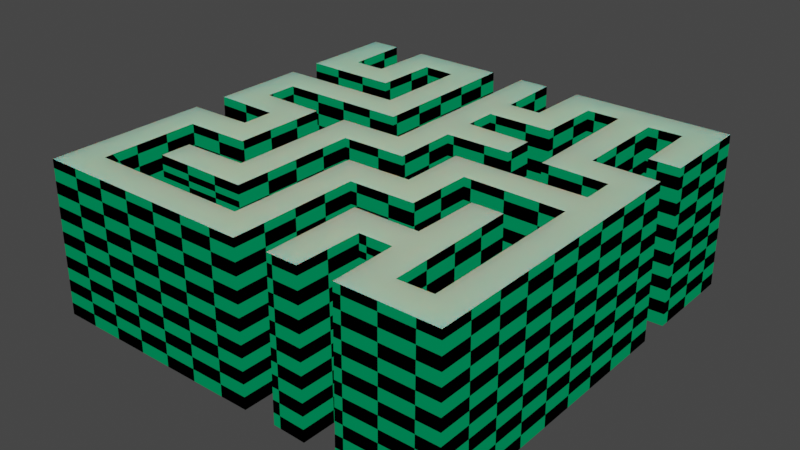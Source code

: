 # Source: mazel1.blend  (saved by Blender 2.80.75; exported with 4.5.12 LTS)
import bpy
from mathutils import Matrix  # noqa: F401  (used for matrix-valued properties, if any)

bpy.ops.wm.read_factory_settings(use_empty=True)
scene = bpy.context.scene
scene.name = 'Scene'

# ---- collections
col_collection = bpy.data.collections.new('Collection'); scene.collection.children.link(col_collection)

# ---- materials (node trees are filled in below, after node groups)
mat_mazetop = bpy.data.materials.new('mazetop')
mat_mazetop.use_transparent_shadow = False
mat_mazewall = bpy.data.materials.new('mazewall')
mat_mazewall.use_transparent_shadow = False

# ---- material node trees
mat_mazetop.use_nodes = True; mat_mazetop.node_tree.nodes.clear()
_N = mat_mazetop.node_tree.nodes; _L = mat_mazetop.node_tree.links
n0 = _N.new('ShaderNodeOutputMaterial'); n0.name = 'Material Output'; n0.location = (538, 566)
n1 = _N.new('ShaderNodeBsdfPrincipled'); n1.name = 'Principled BSDF'; n1.location = (-340, 587)
n1.distribution = 'GGX'
n1.subsurface_method = 'BURLEY'
n1.inputs[0].default_value = (0.5364, 0.8, 0.556, 1.0)
n1.inputs[1].default_value = 0.1627
n1.inputs[3].default_value = 1.45
n1.inputs[8].default_value = 1.0
n1.inputs[10].default_value = 1.0
n1.inputs[27].default_value = (0.0, 0.0, 0.0, 1.0)
n1.inputs[28].default_value = 1.0
_L.new(n1.outputs[0], n0.inputs[0])
n0.is_active_output = True
mat_mazewall.use_nodes = True; mat_mazewall.node_tree.nodes.clear()
_N = mat_mazewall.node_tree.nodes; _L = mat_mazewall.node_tree.links
n0 = _N.new('ShaderNodeOutputMaterial'); n0.name = 'Material Output'; n0.location = (397, 381)
n0.hide = True
n1 = _N.new('ShaderNodeTexChecker'); n1.name = 'Checker Texture'; n1.location = (108, 427)
n1.inputs[1].default_value = (0.0, 0.1798, 0.06535, 1.0)
n1.inputs[2].default_value = (0.0, 0.0, 0.0, 1.0)
n1.inputs[3].default_value = 12.7
_L.new(n1.outputs[0], n0.inputs[0])
n0.is_active_output = True

# ---- world
world_world = bpy.data.worlds.new('World'); scene.world = world_world
world_world.use_nodes = True; world_world.node_tree.nodes.clear()
_N = world_world.node_tree.nodes; _L = world_world.node_tree.links
n0 = _N.new('ShaderNodeOutputWorld'); n0.name = 'World Output'; n0.location = (300, 300)
n1 = _N.new('ShaderNodeBackground'); n1.name = 'Background'; n1.location = (10, 300)
n1.inputs[0].default_value = (0.05088, 0.05088, 0.05088, 1.0)
_L.new(n1.outputs[0], n0.inputs[0])
n0.is_active_output = True
world_world.color = (0.05088, 0.05088, 0.05088)
world_world.use_sun_shadow = False
world_world.sun_shadow_jitter_overblur = 0.0

# ---- meshes
me_plane = bpy.data.meshes.new('Plane')
me_plane.from_pydata([(0.8221, 0.7539, -0.4935), (-0.1779, 0.7539, -0.4935), (-0.5529, -0.2461, 0.5065), (-0.6818, -0.7501, 0.5065), (-0.05682, -0.7501, 0.5065), (-0.1818, -0.6251, -0.4935), (0.3221, 0.2539, -0.4935), (0.3221, 0.3789, -0.4935), (0.8221, 0.2539, -0.4935), (0.8221, 0.3789, -0.4935), (0.6971, 0.003856, 0.5065), (0.3221, 0.1289, -0.4935), (0.1932, 0.4999, 0.5065), (0.06818, 0.4999, 0.5065), (-0.3029, 0.2539, 0.5065), (-0.4318, 0.3749, -0.4935), (-0.4279, 0.003856, -0.4935), (-0.05291, 0.003856, 0.5065), (-0.1779, 0.1289, -0.4935), (-0.5568, 0.4999, 0.5065), (-0.6818, 0.4999, 0.5065), (0.6971, -0.7461, 0.5065), (0.5682, -0.7501, 0.5065), (0.8221, -0.8711, -0.4935), (0.06818, -0.8751, -0.4935), (0.3182, -0.8751, -0.4935), (0.1971, -0.2461, 0.5065), (0.07209, -0.1211, -0.4935), (0.4432, -0.5001, 0.5065), (0.3182, -0.3751, -0.4935), (-0.3029, -0.4961, 0.5065), (-0.4279, -0.3711, -0.4935), (-0.3029, 0.6289, 0.5065), (0.6971, -0.1211, 0.5065), (0.4432, -0.8751, -0.4935), (-0.8068, -0.8751, -0.4935), (0.6971, 0.1289, 0.5065), (0.6932, 0.3749, -0.4935), (-0.5568, -0.6251, -0.4935), (-0.5529, -0.1211, 0.5065), (-0.05682, 0.7578, -0.4935), (-0.06072, -0.2461, -0.4935), (-0.1857, -0.1211, 0.5065), (0.4432, -0.2422, -0.4935), (0.3182, -0.1172, 0.5065), (0.3182, -0.6172, 0.5065), (-0.5568, 0.7578, -0.4935), (-0.6818, 0.7578, -0.4935), (0.5643, 0.2539, 0.5065), (0.06428, 0.2539, 0.5065), (0.06428, 0.3789, 0.5065), (0.1932, 0.007762, -0.4935), (0.06428, 0.1289, 0.5065), (0.1932, 0.7578, -0.4935), (0.06818, 0.7578, -0.4935), (0.3182, 0.6328, 0.5065), (-0.3107, 0.003856, -0.4935), (-0.8107, 0.2539, -0.4935), (-0.6857, 0.003856, 0.5065), (-0.6857, 0.1289, 0.5065), (-0.8107, 0.7539, -0.4935), (-0.8107, -0.2461, -0.4935), (-0.5607, -0.4961, -0.4935), (-0.6857, -0.3711, 0.5065), (0.1893, -0.4961, -0.4935), (0.06428, -0.3711, 0.5065), (0.5682, -0.2422, -0.4935), (-0.4318, 0.6328, 0.5065), (0.5643, 0.6289, 0.5065), (0.6932, 0.6328, 0.5065), (0.1893, -0.8711, -0.4935), (-0.8107, -0.1211, -0.4935), (-0.8107, 0.3789, -0.4935), (0.4432, 0.6328, 0.5065), (0.4393, 0.1289, -0.4935), (0.4432, -0.6172, 0.5065), (-0.5529, -0.6172, 0.5065), (0.6971, 0.3828, 0.5065), (0.4471, 0.1328, 0.5065), (-0.8029, 0.3828, 0.5065), (-0.8029, -0.8672, 0.5065), (-0.8029, -0.1172, 0.5065), (0.1971, -0.8672, 0.5065), (0.4471, -0.8672, 0.5065), (0.5721, -0.7422, -0.4935), (-0.6779, 0.5078, -0.4935), (-0.6779, 0.007762, -0.4935), (0.07209, 0.5078, -0.4935), (0.07209, 0.2578, -0.4935), (0.5721, 0.2578, -0.4935), (-0.6779, -0.7422, -0.4935), (-0.05291, 0.7499, 0.5065), (-0.05291, -0.2501, 0.5065), (-0.1779, -0.1251, -0.4935), (0.4471, -0.2501, 0.5065), (0.3221, -0.1251, -0.4935), (0.3221, -0.6251, -0.4935), (-0.5607, -0.2422, -0.4935), (-0.06072, -0.7422, -0.4935), (-0.1857, -0.6172, 0.5065), (-0.5529, 0.7499, 0.5065), (0.3143, 0.3828, 0.5065), (0.8143, 0.3828, 0.5065), (0.6893, 0.007762, -0.4935), (0.07209, 0.3749, -0.4935), (0.1971, -5.073e-05, 0.5065), (0.07209, 0.1249, -0.4935), (0.3143, 0.1328, 0.5065), (0.1971, 0.7499, 0.5065), (0.1893, 0.5078, -0.4935), (0.3221, 0.6249, -0.4935), (-0.3107, 0.2578, -0.4935), (-0.4357, 0.3828, 0.5065), (-0.3029, -5.073e-05, 0.5065), (-0.06072, 0.007762, -0.4935), (-0.1857, 0.1328, 0.5065), (-0.8029, 0.2499, 0.5065), (-0.6779, 0.1249, -0.4935), (-0.8029, 0.7499, 0.5065), (-0.5607, 0.5078, -0.4935), (-0.8029, -0.2501, 0.5065), (-0.5529, -0.5001, 0.5065), (-0.6779, -0.3751, -0.4935), (0.6893, -0.7422, -0.4935), (0.8143, -0.8672, 0.5065), (0.06428, -0.8672, 0.5065), (0.3143, -0.8672, 0.5065), (0.1893, -0.2422, -0.4935), (0.06428, -0.1172, 0.5065), (0.1971, -0.5001, 0.5065), (0.07209, -0.3751, -0.4935), (0.4393, -0.4922, -0.4935), (0.3143, -0.3672, 0.5065), (-0.3107, -0.4922, -0.4935), (-0.4357, -0.3672, 0.5065), (-0.4279, 0.6249, -0.4935), (0.5721, 0.6249, -0.4935), (-0.8107, -0.8282, -0.4935), (0.4393, -0.6251, -0.4935), (-0.5607, -0.1251, -0.4935), (0.6893, 0.1249, -0.4935), (0.4393, 0.6249, -0.4935), (0.6893, -0.1251, -0.4935), (-0.3107, 0.6249, -0.4935), (0.6893, 0.6249, -0.4935), (0.5643, -0.2501, 0.5065), (-0.4357, -5.073e-05, 0.5065), (0.06428, 0.7499, 0.5065), (0.8143, 0.2499, 0.5065), (0.3143, 0.2499, 0.5065), (-0.6857, 0.7499, 0.5065), (-0.1857, 0.7499, 0.5065), (-0.06072, 0.7499, -0.4935), (0.8143, 0.7499, 0.5065)], [], [(78, 73, 141, 74), (24, 130, 65, 125), (43, 131, 28, 94), (44, 132, 29, 95), (45, 126, 25, 96), (61, 120, 2, 97), (112, 79, 72, 15), (19, 100, 46, 119), (50, 104, 7, 101), (148, 8, 89, 48), (4, 92, 41, 98), (88, 49, 149, 6), (39, 139, 97, 2), (106, 52, 128, 27), (11, 107, 52, 106), (12, 108, 53, 109), (87, 54, 147, 13), (14, 111, 57, 116), (129, 64, 70, 82), (30, 113, 56, 133), (17, 114, 56, 113), (18, 115, 59, 117), (146, 16, 86, 58), (137, 35, 80, 120, 61), (3, 4, 98, 90), (100, 151, 1, 46), (84, 66, 145, 22), (81, 116, 57, 71), (108, 153, 0, 53), (63, 3, 90, 122), (10, 103, 51, 105), (62, 121, 30, 133), (67, 112, 15, 135), (75, 138, 34, 83), (9, 102, 77, 37), (65, 130, 29, 132), (33, 44, 95, 142), (69, 144, 37, 77), (135, 143, 32, 67), (92, 4, 3, 63, 134, 146, 58, 59, 115, 151, 100, 19, 20, 150, 118, 79, 112, 67, 32, 14, 116, 81, 39, 2, 120, 80, 125, 65, 132, 44, 33, 21, 22, 145, 94, 28, 129, 82, 126, 45, 75, 83, 124, 148, 48, 68, 69, 77, 102, 153, 108, 12, 13, 147, 91, 17, 113, 30, 121, 76, 99, 42, 128, 52, 107, 149, 49, 50, 101, 55, 73, 78, 36, 10, 105, 26), (139, 39, 81, 71), (140, 36, 78, 74), (70, 25, 126, 82), (87, 13, 12, 109), (125, 80, 35, 24), (38, 5, 99, 76), (63, 122, 31, 134), (58, 86, 117, 59), (123, 21, 33, 142), (146, 134, 31, 16), (36, 140, 103, 10), (55, 101, 7, 110), (1, 151, 115, 18), (60, 118, 150, 47), (88, 104, 50, 49), (32, 143, 111, 14), (85, 47, 150, 20), (9, 0, 153, 102), (110, 141, 73, 55), (42, 93, 27, 128), (41, 92, 26, 127), (23, 124, 83, 34), (21, 123, 84, 22), (89, 136, 68, 48), (51, 127, 26, 105), (64, 129, 28, 131), (40, 152, 114, 17, 91), (68, 136, 144, 69), (5, 93, 42, 99), (40, 91, 147, 54), (85, 20, 19, 119), (6, 149, 107, 11), (23, 8, 148, 124), (118, 60, 72, 79), (96, 138, 75, 45), (94, 145, 66, 43), (76, 121, 62, 38)])
me_plane.polygons.foreach_set('material_index', [1, 1, 1, 1, 1, 1, 1, 1, 1, 1, 1, 1, 1, 1, 1, 1, 1, 1, 1, 1, 1, 1, 1, 1, 1, 1, 1, 1, 1, 1, 1, 1, 1, 1, 1, 1, 1, 1, 1, 0, 1, 1, 1, 1, 1, 1, 1, 1, 1, 1, 1, 1, 1, 1, 1, 1, 1, 1, 1, 1, 1, 1, 1, 1, 1, 1, 1, 1, 1, 1, 1, 1, 1, 1, 1, 1, 1])
_uv = me_plane.uv_layers.new(name='UVMap')
_uv.uv.foreach_set('vector', [0.7207, 0.5957, 0.7188, 0.8457, 0.7168, 0.8418, 0.7168, 0.5938, 0.5312, 0.0918, 0.5332, 0.3418, 0.5293, 0.3438, 0.5293, 0.0957, 0.7188, 0.4082, 0.7168, 0.2832, 0.7188, 0.2793, 0.7207, 0.4043, 0.6562, 0.4707, 0.6543, 0.3457, 0.6562, 0.3418, 0.6582, 0.4668, 0.6562, 0.2207, 0.6543, 0.0957, 0.6562, 0.0918, 0.6582, 0.2168, 0.0918, 0.4062, 0.0957, 0.4043, 0.2207, 0.4062, 0.2168, 0.4082, 0.2793, 0.7207, 0.0957, 0.7207, 0.0918, 0.7188, 0.2812, 0.7168, 0.2188, 0.7793, 0.2207, 0.9043, 0.2188, 0.9082, 0.2168, 0.7832, 0.5293, 0.7188, 0.5332, 0.7168, 0.6582, 0.7188, 0.6543, 0.7207, 0.9043, 0.6543, 0.9082, 0.6562, 0.7832, 0.6582, 0.7793, 0.6562, 0.4688, 0.1543, 0.4707, 0.4043, 0.4668, 0.4062, 0.4668, 0.1582, 0.5332, 0.6582, 0.5293, 0.6562, 0.6543, 0.6543, 0.6582, 0.6562, 0.2207, 0.4688, 0.2168, 0.4668, 0.2168, 0.4082, 0.2207, 0.4062, 0.5332, 0.5918, 0.5293, 0.5938, 0.5293, 0.4707, 0.5332, 0.4688, 0.6582, 0.5938, 0.6543, 0.5957, 0.5293, 0.5938, 0.5332, 0.5918, 0.5938, 0.7793, 0.5957, 0.9043, 0.5938, 0.9082, 0.5918, 0.7832, 0.5332, 0.7832, 0.5312, 0.9082, 0.5293, 0.9043, 0.5312, 0.7793, 0.3457, 0.6562, 0.3418, 0.6582, 0.0918, 0.6562, 0.0957, 0.6543, 0.5957, 0.2793, 0.5918, 0.2812, 0.5918, 0.09375, 0.5957, 0.0957, 0.3457, 0.2812, 0.3457, 0.5293, 0.3418, 0.5312, 0.3418, 0.2832, 0.4707, 0.5312, 0.4668, 0.5332, 0.3418, 0.5312, 0.3457, 0.5293, 0.4082, 0.5938, 0.4043, 0.5957, 0.1543, 0.5938, 0.1582, 0.5918, 0.2793, 0.5293, 0.2832, 0.5312, 0.1582, 0.5332, 0.1543, 0.5312, 0.0918, 0.1152, 0.09375, 0.0918, 0.0957, 0.0957, 0.0957, 0.4043, 0.0918, 0.4062, 0.1562, 0.1543, 0.4688, 0.1543, 0.4668, 0.1582, 0.1582, 0.1582, 0.2207, 0.9043, 0.4043, 0.9043, 0.4082, 0.9062, 0.2188, 0.9082, 0.7832, 0.1582, 0.7812, 0.4082, 0.7793, 0.4043, 0.7812, 0.1543, 0.0957, 0.4707, 0.0957, 0.6543, 0.0918, 0.6562, 0.0918, 0.4688, 0.5957, 0.9043, 0.9043, 0.9043, 0.9082, 0.9062, 0.5938, 0.9082, 0.1543, 0.3438, 0.1562, 0.1543, 0.1582, 0.1582, 0.1582, 0.3418, 0.8457, 0.5312, 0.8418, 0.5332, 0.5938, 0.5332, 0.5957, 0.5293, 0.2168, 0.2812, 0.2207, 0.2793, 0.3457, 0.2812, 0.3418, 0.2832, 0.2812, 0.8457, 0.2793, 0.7207, 0.2812, 0.7168, 0.2832, 0.8418, 0.7188, 0.2207, 0.7168, 0.2168, 0.7188, 0.0918, 0.7207, 0.0957, 0.9082, 0.7188, 0.9043, 0.7207, 0.8457, 0.7207, 0.8438, 0.7168, 0.5293, 0.3438, 0.5332, 0.3418, 0.6562, 0.3418, 0.6543, 0.3457, 0.8457, 0.4688, 0.6562, 0.4707, 0.6582, 0.4668, 0.8418, 0.4668, 0.8438, 0.8457, 0.8418, 0.8418, 0.8438, 0.7168, 0.8457, 0.7207, 0.2832, 0.8418, 0.3418, 0.8418, 0.3457, 0.8438, 0.2812, 0.8457, 0.4707, 0.4043, 0.4688, 0.1543, 0.1562, 0.1543, 0.1543, 0.3438, 0.2793, 0.3457, 0.2793, 0.5293, 0.1543, 0.5312, 0.1543, 0.5938, 0.4043, 0.5957, 0.4043, 0.9043, 0.2207, 0.9043, 0.2188, 0.7793, 0.1562, 0.7793, 0.1543, 0.9043, 0.0957, 0.9043, 0.0957, 0.7207, 0.2793, 0.7207, 0.2812, 0.8457, 0.3457, 0.8438, 0.3457, 0.6562, 0.0957, 0.6543, 0.0957, 0.4707, 0.2207, 0.4688, 0.2207, 0.4062, 0.0957, 0.4043, 0.0957, 0.0957, 0.5293, 0.0957, 0.5293, 0.3438, 0.6543, 0.3457, 0.6562, 0.4707, 0.8457, 0.4688, 0.8457, 0.1562, 0.7812, 0.1543, 0.7793, 0.4043, 0.7207, 0.4043, 0.7188, 0.2793, 0.5957, 0.2793, 0.5957, 0.0957, 0.6543, 0.0957, 0.6562, 0.2207, 0.7188, 0.2207, 0.7207, 0.0957, 0.9043, 0.0957, 0.9043, 0.6543, 0.7793, 0.6562, 0.7793, 0.8438, 0.8438, 0.8457, 0.8457, 0.7207, 0.9043, 0.7207, 0.9043, 0.9043, 0.5957, 0.9043, 0.5938, 0.7793, 0.5312, 0.7793, 0.5293, 0.9043, 0.4707, 0.9043, 0.4707, 0.5312, 0.3457, 0.5293, 0.3457, 0.2812, 0.2207, 0.2793, 0.2207, 0.2207, 0.4043, 0.2207, 0.4043, 0.4688, 0.5293, 0.4707, 0.5293, 0.5938, 0.6543, 0.5957, 0.6543, 0.6543, 0.5293, 0.6562, 0.5293, 0.7188, 0.6543, 0.7207, 0.6562, 0.8457, 0.7188, 0.8457, 0.7207, 0.5957, 0.8457, 0.5938, 0.8457, 0.5312, 0.5957, 0.5293, 0.5957, 0.4062, 0.2168, 0.4668, 0.2207, 0.4688, 0.0957, 0.4707, 0.0918, 0.4688, 0.8418, 0.5918, 0.8457, 0.5938, 0.7207, 0.5957, 0.7168, 0.5938, 0.5918, 0.09375, 0.6562, 0.0918, 0.6543, 0.0957, 0.5957, 0.0957, 0.5332, 0.7832, 0.5312, 0.7793, 0.5938, 0.7793, 0.5918, 0.7832, 0.5293, 0.0957, 0.0957, 0.0957, 0.09375, 0.0918, 0.5312, 0.0918, 0.2188, 0.2168, 0.4062, 0.2168, 0.4043, 0.2207, 0.2207, 0.2207, 0.1543, 0.3438, 0.1582, 0.3418, 0.2832, 0.3438, 0.2793, 0.3457, 0.1543, 0.5312, 0.1582, 0.5332, 0.1582, 0.5918, 0.1543, 0.5938, 0.8418, 0.1582, 0.8457, 0.1562, 0.8457, 0.4688, 0.8418, 0.4668, 0.2793, 0.5293, 0.2793, 0.3457, 0.2832, 0.3438, 0.2832, 0.5312, 0.8457, 0.5938, 0.8418, 0.5918, 0.8418, 0.5332, 0.8457, 0.5312, 0.6562, 0.8457, 0.6543, 0.7207, 0.6582, 0.7188, 0.6582, 0.8418, 0.4082, 0.9062, 0.4043, 0.9043, 0.4043, 0.5957, 0.4082, 0.5938, 0.0918, 0.9062, 0.0957, 0.9043, 0.1543, 0.9043, 0.1562, 0.9082, 0.5332, 0.6582, 0.5332, 0.7168, 0.5293, 0.7188, 0.5293, 0.6562, 0.3457, 0.8438, 0.3418, 0.8418, 0.3418, 0.6582, 0.3457, 0.6562, 0.1582, 0.7832, 0.1562, 0.9082, 0.1543, 0.9043, 0.1562, 0.7793, 0.9082, 0.7188, 0.9082, 0.9062, 0.9043, 0.9043, 0.9043, 0.7207, 0.6582, 0.8418, 0.7168, 0.8418, 0.7188, 0.8457, 0.6562, 0.8457, 0.4043, 0.4688, 0.4082, 0.4668, 0.5332, 0.4688, 0.5293, 0.4707, 0.4668, 0.4062, 0.4707, 0.4043, 0.5957, 0.4062, 0.5918, 0.4082, 0.9082, 0.09375, 0.9043, 0.0957, 0.7207, 0.0957, 0.7188, 0.0918, 0.8457, 0.1562, 0.8418, 0.1582, 0.7832, 0.1582, 0.7812, 0.1543, 0.7832, 0.6582, 0.7832, 0.8418, 0.7793, 0.8438, 0.7793, 0.6562, 0.5938, 0.5332, 0.5918, 0.4082, 0.5957, 0.4062, 0.5957, 0.5293, 0.5918, 0.2812, 0.5957, 0.2793, 0.7188, 0.2793, 0.7168, 0.2832, 0.4688, 0.9082, 0.4668, 0.9043, 0.4668, 0.5332, 0.4707, 0.5312, 0.4707, 0.9043, 0.7793, 0.8438, 0.7832, 0.8418, 0.8418, 0.8418, 0.8438, 0.8457, 0.4062, 0.2168, 0.4082, 0.4668, 0.4043, 0.4688, 0.4043, 0.2207, 0.4688, 0.9082, 0.4707, 0.9043, 0.5293, 0.9043, 0.5312, 0.9082, 0.1582, 0.7832, 0.1562, 0.7793, 0.2188, 0.7793, 0.2168, 0.7832, 0.6582, 0.6562, 0.6543, 0.6543, 0.6543, 0.5957, 0.6582, 0.5938, 0.9082, 0.09375, 0.9082, 0.6562, 0.9043, 0.6543, 0.9043, 0.0957, 0.0957, 0.9043, 0.0918, 0.9062, 0.0918, 0.7188, 0.0957, 0.7207, 0.6582, 0.2168, 0.7168, 0.2168, 0.7188, 0.2207, 0.6562, 0.2207, 0.7207, 0.4043, 0.7793, 0.4043, 0.7812, 0.4082, 0.7188, 0.4082, 0.2207, 0.2207, 0.2207, 0.2793, 0.2168, 0.2812, 0.2188, 0.2168])
me_plane.materials.append(mat_mazetop)
me_plane.materials.append(mat_mazewall)
me_plane.use_remesh_preserve_volume = False
me_plane.use_remesh_preserve_attributes = False
me_plane.use_mirror_vertex_groups = False
me_plane.update()

# ---- objects
ob_wall = bpy.data.objects.new('wall', me_plane)

# ---- transforms, parenting, visibility, modifiers, constraints
ob_wall.location = (-0.005682, 0.05864, 0.2862)
ob_wall.scale = (1.0, 1.0, 0.5933)
ob_wall.lineart.crease_threshold = 0.0

# ---- collection membership
col_collection.objects.link(ob_wall)

# ---- scene / render settings (as saved in the file)
scene.frame_start = 1; scene.frame_end = 250; scene.frame_set(1)
scene.render.engine = 'BLENDER_EEVEE_NEXT'
scene.cycles.use_denoising = False
scene.cycles.samples = 128
scene.cycles.sampling_pattern = 'TABULATED_SOBOL'
scene.cycles.use_adaptive_sampling = False
scene.cycles.use_light_tree = False
scene.view_settings.view_transform = 'Filmic'
bpy.context.view_layer.update()

# ---- added for rendering (the .blend has no active camera and no usable light): camera, sun
cam_auto = bpy.data.cameras.new('AutoCamera')
cam_auto.lens = 50.0
cam_auto.sensor_width = 36.0
cam_auto.clip_end = 1000.0
ob_auto_camera = bpy.data.objects.new('AutoCamera', cam_auto)
scene.collection.objects.link(ob_auto_camera)
ob_auto_camera.location = (2.20588, -2.64706, 2.05475)
ob_auto_camera.rotation_euler = (1.09748, -7.21219e-08, 0.694738)
scene.camera = ob_auto_camera
light_auto_sun = bpy.data.lights.new('AutoSun', 'SUN')
light_auto_sun.energy = 3.0
light_auto_sun.angle = 0.0523599
ob_auto_sun = bpy.data.objects.new('AutoSun', light_auto_sun)
scene.collection.objects.link(ob_auto_sun)
ob_auto_sun.rotation_euler = (0.872665, 0.174533, 0.523599)
bpy.context.view_layer.update()
